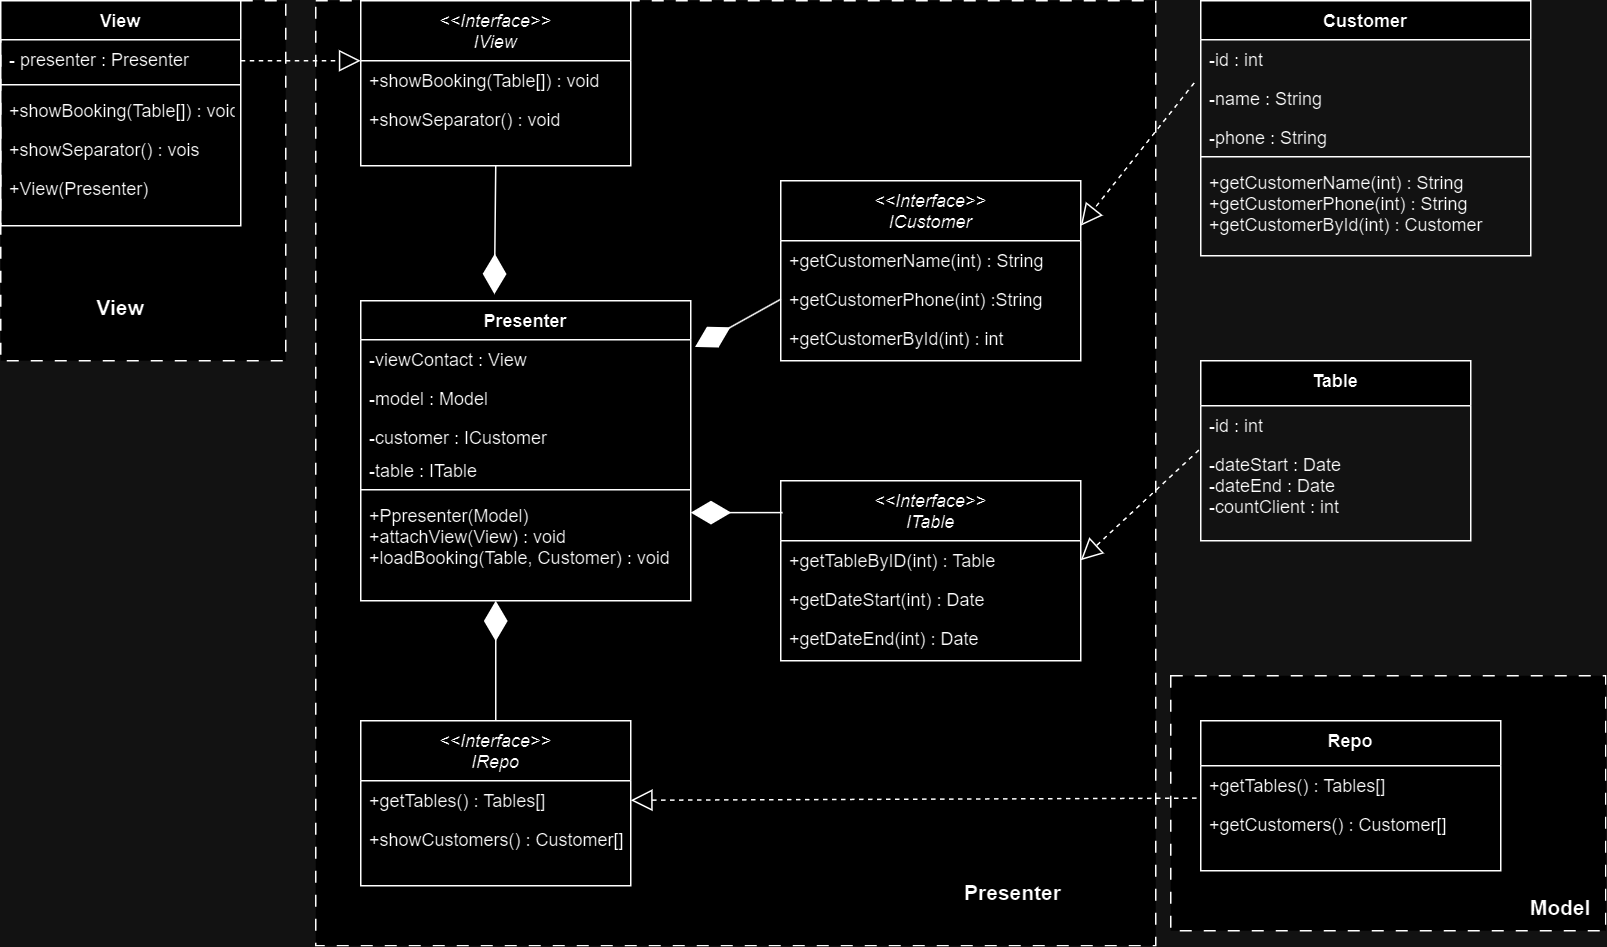

The diagram above was exported from draw.io. Its source (the exported page's mxGraphModel, read from the mxfile embedded in the PNG):
<mxGraphModel dx="1562" dy="830" grid="1" gridSize="10" guides="1" tooltips="1" connect="1" arrows="1" fold="1" page="1" pageScale="1" pageWidth="1169" pageHeight="827" math="0" shadow="0">
  <root>
    <mxCell id="WIyWlLk6GJQsqaUBKTNV-0" />
    <mxCell id="WIyWlLk6GJQsqaUBKTNV-1" parent="WIyWlLk6GJQsqaUBKTNV-0" />
    <mxCell id="l6v0VtjgjavfcUaZdI7Z-50" value="" style="rounded=0;whiteSpace=wrap;html=1;textOpacity=0;dashed=1;dashPattern=8 8;" vertex="1" parent="WIyWlLk6GJQsqaUBKTNV-1">
      <mxGeometry x="780" y="450" width="290" height="170" as="geometry" />
    </mxCell>
    <mxCell id="l6v0VtjgjavfcUaZdI7Z-49" value="" style="rounded=0;whiteSpace=wrap;html=1;textOpacity=0;dashed=1;dashPattern=8 8;" vertex="1" parent="WIyWlLk6GJQsqaUBKTNV-1">
      <mxGeometry x="210" width="560" height="630" as="geometry" />
    </mxCell>
    <mxCell id="l6v0VtjgjavfcUaZdI7Z-48" value="" style="rounded=0;whiteSpace=wrap;html=1;textOpacity=0;dashed=1;dashPattern=8 8;" vertex="1" parent="WIyWlLk6GJQsqaUBKTNV-1">
      <mxGeometry width="190" height="240" as="geometry" />
    </mxCell>
    <mxCell id="zkfFHV4jXpPFQw0GAbJ--0" value="&lt;&lt;Interface&gt;&gt;&#10;IView" style="swimlane;fontStyle=2;align=center;verticalAlign=top;childLayout=stackLayout;horizontal=1;startSize=40;horizontalStack=0;resizeParent=1;resizeLast=0;collapsible=1;marginBottom=0;rounded=0;shadow=0;strokeWidth=1;" parent="WIyWlLk6GJQsqaUBKTNV-1" vertex="1">
      <mxGeometry x="240" width="180" height="110" as="geometry">
        <mxRectangle x="230" y="140" width="160" height="26" as="alternateBounds" />
      </mxGeometry>
    </mxCell>
    <mxCell id="zkfFHV4jXpPFQw0GAbJ--2" value="+showBooking(Table[]) : void" style="text;align=left;verticalAlign=top;spacingLeft=4;spacingRight=4;overflow=hidden;rotatable=0;points=[[0,0.5],[1,0.5]];portConstraint=eastwest;rounded=0;shadow=0;html=0;" parent="zkfFHV4jXpPFQw0GAbJ--0" vertex="1">
      <mxGeometry y="40" width="180" height="26" as="geometry" />
    </mxCell>
    <mxCell id="zkfFHV4jXpPFQw0GAbJ--3" value="+showSeparator() : void" style="text;align=left;verticalAlign=top;spacingLeft=4;spacingRight=4;overflow=hidden;rotatable=0;points=[[0,0.5],[1,0.5]];portConstraint=eastwest;rounded=0;shadow=0;html=0;" parent="zkfFHV4jXpPFQw0GAbJ--0" vertex="1">
      <mxGeometry y="66" width="180" height="26" as="geometry" />
    </mxCell>
    <mxCell id="zkfFHV4jXpPFQw0GAbJ--6" value="View" style="swimlane;fontStyle=1;align=center;verticalAlign=top;childLayout=stackLayout;horizontal=1;startSize=26;horizontalStack=0;resizeParent=1;resizeLast=0;collapsible=1;marginBottom=0;rounded=0;shadow=0;strokeWidth=1;" parent="WIyWlLk6GJQsqaUBKTNV-1" vertex="1">
      <mxGeometry width="160" height="150" as="geometry">
        <mxRectangle x="130" y="380" width="160" height="26" as="alternateBounds" />
      </mxGeometry>
    </mxCell>
    <mxCell id="zkfFHV4jXpPFQw0GAbJ--7" value="- presenter : Presenter" style="text;align=left;verticalAlign=top;spacingLeft=4;spacingRight=4;overflow=hidden;rotatable=0;points=[[0,0.5],[1,0.5]];portConstraint=eastwest;" parent="zkfFHV4jXpPFQw0GAbJ--6" vertex="1">
      <mxGeometry y="26" width="160" height="26" as="geometry" />
    </mxCell>
    <mxCell id="zkfFHV4jXpPFQw0GAbJ--9" value="" style="line;html=1;strokeWidth=1;align=left;verticalAlign=middle;spacingTop=-1;spacingLeft=3;spacingRight=3;rotatable=0;labelPosition=right;points=[];portConstraint=eastwest;" parent="zkfFHV4jXpPFQw0GAbJ--6" vertex="1">
      <mxGeometry y="52" width="160" height="8" as="geometry" />
    </mxCell>
    <mxCell id="zkfFHV4jXpPFQw0GAbJ--10" value="+showBooking(Table[]) : void" style="text;align=left;verticalAlign=top;spacingLeft=4;spacingRight=4;overflow=hidden;rotatable=0;points=[[0,0.5],[1,0.5]];portConstraint=eastwest;fontStyle=0" parent="zkfFHV4jXpPFQw0GAbJ--6" vertex="1">
      <mxGeometry y="60" width="160" height="26" as="geometry" />
    </mxCell>
    <mxCell id="zkfFHV4jXpPFQw0GAbJ--11" value="+showSeparator() : vois" style="text;align=left;verticalAlign=top;spacingLeft=4;spacingRight=4;overflow=hidden;rotatable=0;points=[[0,0.5],[1,0.5]];portConstraint=eastwest;" parent="zkfFHV4jXpPFQw0GAbJ--6" vertex="1">
      <mxGeometry y="86" width="160" height="26" as="geometry" />
    </mxCell>
    <mxCell id="l6v0VtjgjavfcUaZdI7Z-0" value="+View(Presenter)" style="text;align=left;verticalAlign=top;spacingLeft=4;spacingRight=4;overflow=hidden;rotatable=0;points=[[0,0.5],[1,0.5]];portConstraint=eastwest;" vertex="1" parent="zkfFHV4jXpPFQw0GAbJ--6">
      <mxGeometry y="112" width="160" height="26" as="geometry" />
    </mxCell>
    <mxCell id="l6v0VtjgjavfcUaZdI7Z-1" value="Presenter" style="swimlane;fontStyle=1;align=center;verticalAlign=top;childLayout=stackLayout;horizontal=1;startSize=26;horizontalStack=0;resizeParent=1;resizeLast=0;collapsible=1;marginBottom=0;rounded=0;shadow=0;strokeWidth=1;" vertex="1" parent="WIyWlLk6GJQsqaUBKTNV-1">
      <mxGeometry x="240" y="200" width="220" height="200" as="geometry">
        <mxRectangle x="230" y="140" width="160" height="26" as="alternateBounds" />
      </mxGeometry>
    </mxCell>
    <mxCell id="l6v0VtjgjavfcUaZdI7Z-2" value="-viewContact : View" style="text;align=left;verticalAlign=top;spacingLeft=4;spacingRight=4;overflow=hidden;rotatable=0;points=[[0,0.5],[1,0.5]];portConstraint=eastwest;" vertex="1" parent="l6v0VtjgjavfcUaZdI7Z-1">
      <mxGeometry y="26" width="220" height="26" as="geometry" />
    </mxCell>
    <mxCell id="l6v0VtjgjavfcUaZdI7Z-3" value="-model : Model" style="text;align=left;verticalAlign=top;spacingLeft=4;spacingRight=4;overflow=hidden;rotatable=0;points=[[0,0.5],[1,0.5]];portConstraint=eastwest;rounded=0;shadow=0;html=0;" vertex="1" parent="l6v0VtjgjavfcUaZdI7Z-1">
      <mxGeometry y="52" width="220" height="26" as="geometry" />
    </mxCell>
    <mxCell id="l6v0VtjgjavfcUaZdI7Z-4" value="-customer : ICustomer" style="text;align=left;verticalAlign=top;spacingLeft=4;spacingRight=4;overflow=hidden;rotatable=0;points=[[0,0.5],[1,0.5]];portConstraint=eastwest;rounded=0;shadow=0;html=0;" vertex="1" parent="l6v0VtjgjavfcUaZdI7Z-1">
      <mxGeometry y="78" width="220" height="22" as="geometry" />
    </mxCell>
    <mxCell id="l6v0VtjgjavfcUaZdI7Z-13" value="-table : ITable" style="text;align=left;verticalAlign=top;spacingLeft=4;spacingRight=4;overflow=hidden;rotatable=0;points=[[0,0.5],[1,0.5]];portConstraint=eastwest;rounded=0;shadow=0;html=0;" vertex="1" parent="l6v0VtjgjavfcUaZdI7Z-1">
      <mxGeometry y="100" width="220" height="22" as="geometry" />
    </mxCell>
    <mxCell id="l6v0VtjgjavfcUaZdI7Z-5" value="" style="line;html=1;strokeWidth=1;align=left;verticalAlign=middle;spacingTop=-1;spacingLeft=3;spacingRight=3;rotatable=0;labelPosition=right;points=[];portConstraint=eastwest;" vertex="1" parent="l6v0VtjgjavfcUaZdI7Z-1">
      <mxGeometry y="122" width="220" height="8" as="geometry" />
    </mxCell>
    <mxCell id="l6v0VtjgjavfcUaZdI7Z-6" value="+Ppresenter(Model)&#10;+attachView(View) : void&#10;+loadBooking(Table, Customer) : void" style="text;align=left;verticalAlign=top;spacingLeft=4;spacingRight=4;overflow=hidden;rotatable=0;points=[[0,0.5],[1,0.5]];portConstraint=eastwest;" vertex="1" parent="l6v0VtjgjavfcUaZdI7Z-1">
      <mxGeometry y="130" width="220" height="58" as="geometry" />
    </mxCell>
    <mxCell id="l6v0VtjgjavfcUaZdI7Z-14" value="&lt;&lt;Interface&gt;&gt;&#10;IRepo" style="swimlane;fontStyle=2;align=center;verticalAlign=top;childLayout=stackLayout;horizontal=1;startSize=40;horizontalStack=0;resizeParent=1;resizeLast=0;collapsible=1;marginBottom=0;rounded=0;shadow=0;strokeWidth=1;" vertex="1" parent="WIyWlLk6GJQsqaUBKTNV-1">
      <mxGeometry x="240" y="480" width="180" height="110" as="geometry">
        <mxRectangle x="230" y="140" width="160" height="26" as="alternateBounds" />
      </mxGeometry>
    </mxCell>
    <mxCell id="l6v0VtjgjavfcUaZdI7Z-15" value="+getTables() : Tables[]" style="text;align=left;verticalAlign=top;spacingLeft=4;spacingRight=4;overflow=hidden;rotatable=0;points=[[0,0.5],[1,0.5]];portConstraint=eastwest;rounded=0;shadow=0;html=0;" vertex="1" parent="l6v0VtjgjavfcUaZdI7Z-14">
      <mxGeometry y="40" width="180" height="26" as="geometry" />
    </mxCell>
    <mxCell id="l6v0VtjgjavfcUaZdI7Z-16" value="+showCustomers() : Customer[]" style="text;align=left;verticalAlign=top;spacingLeft=4;spacingRight=4;overflow=hidden;rotatable=0;points=[[0,0.5],[1,0.5]];portConstraint=eastwest;rounded=0;shadow=0;html=0;" vertex="1" parent="l6v0VtjgjavfcUaZdI7Z-14">
      <mxGeometry y="66" width="180" height="26" as="geometry" />
    </mxCell>
    <mxCell id="l6v0VtjgjavfcUaZdI7Z-17" value="&lt;&lt;Interface&gt;&gt;&#10;ICustomer" style="swimlane;fontStyle=2;align=center;verticalAlign=top;childLayout=stackLayout;horizontal=1;startSize=40;horizontalStack=0;resizeParent=1;resizeLast=0;collapsible=1;marginBottom=0;rounded=0;shadow=0;strokeWidth=1;" vertex="1" parent="WIyWlLk6GJQsqaUBKTNV-1">
      <mxGeometry x="520" y="120" width="200" height="120" as="geometry">
        <mxRectangle x="230" y="140" width="160" height="26" as="alternateBounds" />
      </mxGeometry>
    </mxCell>
    <mxCell id="l6v0VtjgjavfcUaZdI7Z-18" value="+getCustomerName(int) : String" style="text;align=left;verticalAlign=top;spacingLeft=4;spacingRight=4;overflow=hidden;rotatable=0;points=[[0,0.5],[1,0.5]];portConstraint=eastwest;rounded=0;shadow=0;html=0;" vertex="1" parent="l6v0VtjgjavfcUaZdI7Z-17">
      <mxGeometry y="40" width="200" height="26" as="geometry" />
    </mxCell>
    <mxCell id="l6v0VtjgjavfcUaZdI7Z-19" value="+getCustomerPhone(int) :String" style="text;align=left;verticalAlign=top;spacingLeft=4;spacingRight=4;overflow=hidden;rotatable=0;points=[[0,0.5],[1,0.5]];portConstraint=eastwest;rounded=0;shadow=0;html=0;" vertex="1" parent="l6v0VtjgjavfcUaZdI7Z-17">
      <mxGeometry y="66" width="200" height="26" as="geometry" />
    </mxCell>
    <mxCell id="l6v0VtjgjavfcUaZdI7Z-20" value="+getCustomerById(int) : int" style="text;align=left;verticalAlign=top;spacingLeft=4;spacingRight=4;overflow=hidden;rotatable=0;points=[[0,0.5],[1,0.5]];portConstraint=eastwest;rounded=0;shadow=0;html=0;" vertex="1" parent="l6v0VtjgjavfcUaZdI7Z-17">
      <mxGeometry y="92" width="200" height="26" as="geometry" />
    </mxCell>
    <mxCell id="l6v0VtjgjavfcUaZdI7Z-21" value="&lt;&lt;Interface&gt;&gt;&#10;ITable" style="swimlane;fontStyle=2;align=center;verticalAlign=top;childLayout=stackLayout;horizontal=1;startSize=40;horizontalStack=0;resizeParent=1;resizeLast=0;collapsible=1;marginBottom=0;rounded=0;shadow=0;strokeWidth=1;" vertex="1" parent="WIyWlLk6GJQsqaUBKTNV-1">
      <mxGeometry x="520" y="320" width="200" height="120" as="geometry">
        <mxRectangle x="230" y="140" width="160" height="26" as="alternateBounds" />
      </mxGeometry>
    </mxCell>
    <mxCell id="l6v0VtjgjavfcUaZdI7Z-22" value="+getTableByID(int) : Table" style="text;align=left;verticalAlign=top;spacingLeft=4;spacingRight=4;overflow=hidden;rotatable=0;points=[[0,0.5],[1,0.5]];portConstraint=eastwest;rounded=0;shadow=0;html=0;" vertex="1" parent="l6v0VtjgjavfcUaZdI7Z-21">
      <mxGeometry y="40" width="200" height="26" as="geometry" />
    </mxCell>
    <mxCell id="l6v0VtjgjavfcUaZdI7Z-23" value="+getDateStart(int) : Date" style="text;align=left;verticalAlign=top;spacingLeft=4;spacingRight=4;overflow=hidden;rotatable=0;points=[[0,0.5],[1,0.5]];portConstraint=eastwest;rounded=0;shadow=0;html=0;" vertex="1" parent="l6v0VtjgjavfcUaZdI7Z-21">
      <mxGeometry y="66" width="200" height="26" as="geometry" />
    </mxCell>
    <mxCell id="l6v0VtjgjavfcUaZdI7Z-24" value="+getDateEnd(int) : Date" style="text;align=left;verticalAlign=top;spacingLeft=4;spacingRight=4;overflow=hidden;rotatable=0;points=[[0,0.5],[1,0.5]];portConstraint=eastwest;rounded=0;shadow=0;html=0;" vertex="1" parent="l6v0VtjgjavfcUaZdI7Z-21">
      <mxGeometry y="92" width="200" height="26" as="geometry" />
    </mxCell>
    <mxCell id="l6v0VtjgjavfcUaZdI7Z-25" value="Customer" style="swimlane;fontStyle=1;align=center;verticalAlign=top;childLayout=stackLayout;horizontal=1;startSize=26;horizontalStack=0;resizeParent=1;resizeLast=0;collapsible=1;marginBottom=0;rounded=0;shadow=0;strokeWidth=1;" vertex="1" parent="WIyWlLk6GJQsqaUBKTNV-1">
      <mxGeometry x="800" width="220" height="170" as="geometry">
        <mxRectangle x="230" y="140" width="160" height="26" as="alternateBounds" />
      </mxGeometry>
    </mxCell>
    <mxCell id="l6v0VtjgjavfcUaZdI7Z-26" value="-id : int" style="text;align=left;verticalAlign=top;spacingLeft=4;spacingRight=4;overflow=hidden;rotatable=0;points=[[0,0.5],[1,0.5]];portConstraint=eastwest;" vertex="1" parent="l6v0VtjgjavfcUaZdI7Z-25">
      <mxGeometry y="26" width="220" height="26" as="geometry" />
    </mxCell>
    <mxCell id="l6v0VtjgjavfcUaZdI7Z-27" value="-name : String" style="text;align=left;verticalAlign=top;spacingLeft=4;spacingRight=4;overflow=hidden;rotatable=0;points=[[0,0.5],[1,0.5]];portConstraint=eastwest;rounded=0;shadow=0;html=0;" vertex="1" parent="l6v0VtjgjavfcUaZdI7Z-25">
      <mxGeometry y="52" width="220" height="26" as="geometry" />
    </mxCell>
    <mxCell id="l6v0VtjgjavfcUaZdI7Z-28" value="-phone : String" style="text;align=left;verticalAlign=top;spacingLeft=4;spacingRight=4;overflow=hidden;rotatable=0;points=[[0,0.5],[1,0.5]];portConstraint=eastwest;rounded=0;shadow=0;html=0;" vertex="1" parent="l6v0VtjgjavfcUaZdI7Z-25">
      <mxGeometry y="78" width="220" height="22" as="geometry" />
    </mxCell>
    <mxCell id="l6v0VtjgjavfcUaZdI7Z-30" value="" style="line;html=1;strokeWidth=1;align=left;verticalAlign=middle;spacingTop=-1;spacingLeft=3;spacingRight=3;rotatable=0;labelPosition=right;points=[];portConstraint=eastwest;" vertex="1" parent="l6v0VtjgjavfcUaZdI7Z-25">
      <mxGeometry y="100" width="220" height="8" as="geometry" />
    </mxCell>
    <mxCell id="l6v0VtjgjavfcUaZdI7Z-31" value="+getCustomerName(int) : String&#10;+getCustomerPhone(int) : String&#10;+getCustomerById(int) : Customer" style="text;align=left;verticalAlign=top;spacingLeft=4;spacingRight=4;overflow=hidden;rotatable=0;points=[[0,0.5],[1,0.5]];portConstraint=eastwest;" vertex="1" parent="l6v0VtjgjavfcUaZdI7Z-25">
      <mxGeometry y="108" width="220" height="58" as="geometry" />
    </mxCell>
    <mxCell id="l6v0VtjgjavfcUaZdI7Z-32" value="Table" style="swimlane;fontStyle=1;align=center;verticalAlign=top;childLayout=stackLayout;horizontal=1;startSize=30;horizontalStack=0;resizeParent=1;resizeLast=0;collapsible=1;marginBottom=0;rounded=0;shadow=0;strokeWidth=1;" vertex="1" parent="WIyWlLk6GJQsqaUBKTNV-1">
      <mxGeometry x="800" y="240" width="180" height="120" as="geometry">
        <mxRectangle x="230" y="140" width="160" height="26" as="alternateBounds" />
      </mxGeometry>
    </mxCell>
    <mxCell id="l6v0VtjgjavfcUaZdI7Z-33" value="-id : int" style="text;align=left;verticalAlign=top;spacingLeft=4;spacingRight=4;overflow=hidden;rotatable=0;points=[[0,0.5],[1,0.5]];portConstraint=eastwest;rounded=0;shadow=0;html=0;" vertex="1" parent="l6v0VtjgjavfcUaZdI7Z-32">
      <mxGeometry y="30" width="180" height="26" as="geometry" />
    </mxCell>
    <mxCell id="l6v0VtjgjavfcUaZdI7Z-34" value="-dateStart : Date&#10;-dateEnd : Date&#10;-countClient : int" style="text;align=left;verticalAlign=top;spacingLeft=4;spacingRight=4;overflow=hidden;rotatable=0;points=[[0,0.5],[1,0.5]];portConstraint=eastwest;rounded=0;shadow=0;html=0;" vertex="1" parent="l6v0VtjgjavfcUaZdI7Z-32">
      <mxGeometry y="56" width="180" height="64" as="geometry" />
    </mxCell>
    <mxCell id="l6v0VtjgjavfcUaZdI7Z-36" value="" style="endArrow=block;dashed=1;endFill=0;endSize=12;html=1;rounded=0;" edge="1" parent="WIyWlLk6GJQsqaUBKTNV-1">
      <mxGeometry width="160" relative="1" as="geometry">
        <mxPoint x="160" y="40" as="sourcePoint" />
        <mxPoint x="240" y="40" as="targetPoint" />
      </mxGeometry>
    </mxCell>
    <mxCell id="l6v0VtjgjavfcUaZdI7Z-37" value="" style="endArrow=diamondThin;endFill=1;endSize=24;html=1;rounded=0;exitX=0.5;exitY=1;exitDx=0;exitDy=0;entryX=0.405;entryY=-0.022;entryDx=0;entryDy=0;entryPerimeter=0;" edge="1" parent="WIyWlLk6GJQsqaUBKTNV-1" source="zkfFHV4jXpPFQw0GAbJ--0" target="l6v0VtjgjavfcUaZdI7Z-1">
      <mxGeometry width="160" relative="1" as="geometry">
        <mxPoint x="10" y="220" as="sourcePoint" />
        <mxPoint x="170" y="220" as="targetPoint" />
      </mxGeometry>
    </mxCell>
    <mxCell id="l6v0VtjgjavfcUaZdI7Z-38" value="" style="endArrow=diamondThin;endFill=1;endSize=24;html=1;rounded=0;exitX=0.5;exitY=0;exitDx=0;exitDy=0;" edge="1" parent="WIyWlLk6GJQsqaUBKTNV-1" source="l6v0VtjgjavfcUaZdI7Z-14">
      <mxGeometry width="160" relative="1" as="geometry">
        <mxPoint x="470" y="460" as="sourcePoint" />
        <mxPoint x="330" y="400" as="targetPoint" />
      </mxGeometry>
    </mxCell>
    <mxCell id="l6v0VtjgjavfcUaZdI7Z-39" value="" style="endArrow=diamondThin;endFill=1;endSize=24;html=1;rounded=0;exitX=0.006;exitY=0.177;exitDx=0;exitDy=0;exitPerimeter=0;entryX=1;entryY=0.194;entryDx=0;entryDy=0;entryPerimeter=0;" edge="1" parent="WIyWlLk6GJQsqaUBKTNV-1" source="l6v0VtjgjavfcUaZdI7Z-21" target="l6v0VtjgjavfcUaZdI7Z-6">
      <mxGeometry width="160" relative="1" as="geometry">
        <mxPoint x="490" y="510" as="sourcePoint" />
        <mxPoint x="650" y="510" as="targetPoint" />
      </mxGeometry>
    </mxCell>
    <mxCell id="l6v0VtjgjavfcUaZdI7Z-40" value="" style="endArrow=diamondThin;endFill=1;endSize=24;html=1;rounded=0;exitX=0;exitY=0.5;exitDx=0;exitDy=0;entryX=1.013;entryY=0.185;entryDx=0;entryDy=0;entryPerimeter=0;" edge="1" parent="WIyWlLk6GJQsqaUBKTNV-1" source="l6v0VtjgjavfcUaZdI7Z-19" target="l6v0VtjgjavfcUaZdI7Z-2">
      <mxGeometry width="160" relative="1" as="geometry">
        <mxPoint x="330" y="330" as="sourcePoint" />
        <mxPoint x="490" y="330" as="targetPoint" />
      </mxGeometry>
    </mxCell>
    <mxCell id="l6v0VtjgjavfcUaZdI7Z-41" value="" style="endArrow=block;dashed=1;endFill=0;endSize=12;html=1;rounded=0;entryX=1;entryY=0.25;entryDx=0;entryDy=0;exitX=-0.02;exitY=0.108;exitDx=0;exitDy=0;exitPerimeter=0;" edge="1" parent="WIyWlLk6GJQsqaUBKTNV-1" source="l6v0VtjgjavfcUaZdI7Z-27" target="l6v0VtjgjavfcUaZdI7Z-17">
      <mxGeometry width="160" relative="1" as="geometry">
        <mxPoint x="730" y="30" as="sourcePoint" />
        <mxPoint x="810" y="30" as="targetPoint" />
      </mxGeometry>
    </mxCell>
    <mxCell id="l6v0VtjgjavfcUaZdI7Z-42" value="" style="endArrow=block;dashed=1;endFill=0;endSize=12;html=1;rounded=0;exitX=-0.007;exitY=0.056;exitDx=0;exitDy=0;exitPerimeter=0;entryX=1;entryY=0.5;entryDx=0;entryDy=0;" edge="1" parent="WIyWlLk6GJQsqaUBKTNV-1" source="l6v0VtjgjavfcUaZdI7Z-34" target="l6v0VtjgjavfcUaZdI7Z-22">
      <mxGeometry width="160" relative="1" as="geometry">
        <mxPoint x="760" y="220" as="sourcePoint" />
        <mxPoint x="840" y="220" as="targetPoint" />
      </mxGeometry>
    </mxCell>
    <mxCell id="l6v0VtjgjavfcUaZdI7Z-43" value="Repo" style="swimlane;fontStyle=1;align=center;verticalAlign=top;childLayout=stackLayout;horizontal=1;startSize=30;horizontalStack=0;resizeParent=1;resizeLast=0;collapsible=1;marginBottom=0;rounded=0;shadow=0;strokeWidth=1;" vertex="1" parent="WIyWlLk6GJQsqaUBKTNV-1">
      <mxGeometry x="800" y="480" width="200" height="100" as="geometry">
        <mxRectangle x="230" y="140" width="160" height="26" as="alternateBounds" />
      </mxGeometry>
    </mxCell>
    <mxCell id="l6v0VtjgjavfcUaZdI7Z-44" value="+getTables() : Tables[]" style="text;align=left;verticalAlign=top;spacingLeft=4;spacingRight=4;overflow=hidden;rotatable=0;points=[[0,0.5],[1,0.5]];portConstraint=eastwest;rounded=0;shadow=0;html=0;" vertex="1" parent="l6v0VtjgjavfcUaZdI7Z-43">
      <mxGeometry y="30" width="200" height="26" as="geometry" />
    </mxCell>
    <mxCell id="l6v0VtjgjavfcUaZdI7Z-45" value="+getCustomers() : Customer[]" style="text;align=left;verticalAlign=top;spacingLeft=4;spacingRight=4;overflow=hidden;rotatable=0;points=[[0,0.5],[1,0.5]];portConstraint=eastwest;rounded=0;shadow=0;html=0;" vertex="1" parent="l6v0VtjgjavfcUaZdI7Z-43">
      <mxGeometry y="56" width="200" height="26" as="geometry" />
    </mxCell>
    <mxCell id="l6v0VtjgjavfcUaZdI7Z-47" value="" style="endArrow=block;dashed=1;endFill=0;endSize=12;html=1;rounded=0;entryX=1;entryY=0.5;entryDx=0;entryDy=0;exitX=-0.014;exitY=0.831;exitDx=0;exitDy=0;exitPerimeter=0;" edge="1" parent="WIyWlLk6GJQsqaUBKTNV-1" source="l6v0VtjgjavfcUaZdI7Z-44" target="l6v0VtjgjavfcUaZdI7Z-15">
      <mxGeometry width="160" relative="1" as="geometry">
        <mxPoint x="580" y="540" as="sourcePoint" />
        <mxPoint x="660" y="540" as="targetPoint" />
      </mxGeometry>
    </mxCell>
    <mxCell id="l6v0VtjgjavfcUaZdI7Z-51" value="&lt;b&gt;&lt;font style=&quot;font-size: 14px;&quot;&gt;View&lt;/font&gt;&lt;/b&gt;" style="text;html=1;strokeColor=none;fillColor=none;align=center;verticalAlign=middle;whiteSpace=wrap;rounded=0;" vertex="1" parent="WIyWlLk6GJQsqaUBKTNV-1">
      <mxGeometry x="50" y="190" width="60" height="30" as="geometry" />
    </mxCell>
    <mxCell id="l6v0VtjgjavfcUaZdI7Z-52" value="&lt;b&gt;&lt;font style=&quot;font-size: 14px;&quot;&gt;Presenter&lt;br&gt;&lt;/font&gt;&lt;/b&gt;" style="text;html=1;strokeColor=none;fillColor=none;align=center;verticalAlign=middle;whiteSpace=wrap;rounded=0;" vertex="1" parent="WIyWlLk6GJQsqaUBKTNV-1">
      <mxGeometry x="630" y="580" width="90" height="30" as="geometry" />
    </mxCell>
    <mxCell id="l6v0VtjgjavfcUaZdI7Z-53" value="&lt;b&gt;&lt;font style=&quot;font-size: 14px;&quot;&gt;Model&lt;/font&gt;&lt;/b&gt;" style="text;html=1;strokeColor=none;fillColor=none;align=center;verticalAlign=middle;whiteSpace=wrap;rounded=0;" vertex="1" parent="WIyWlLk6GJQsqaUBKTNV-1">
      <mxGeometry x="1010" y="590" width="60" height="30" as="geometry" />
    </mxCell>
  </root>
</mxGraphModel>